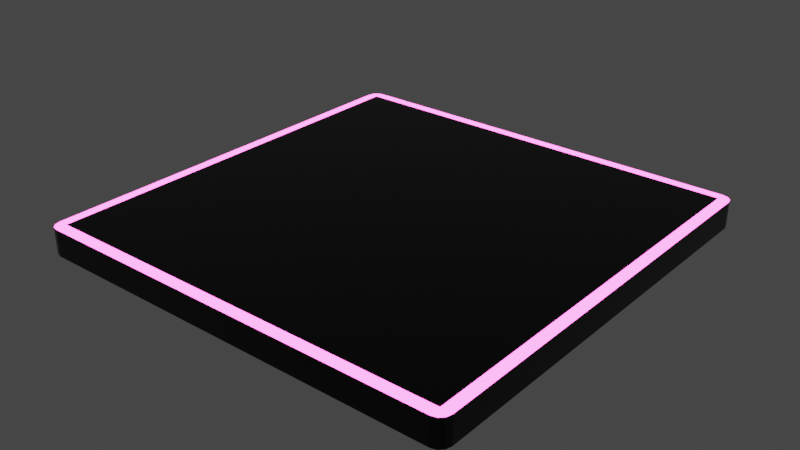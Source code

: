 # Source: structure.blend  (saved by Blender 3.6.11; exported with 4.5.12 LTS)
import bpy
from mathutils import Matrix  # noqa: F401  (used for matrix-valued properties, if any)

bpy.ops.wm.read_factory_settings(use_empty=True)
scene = bpy.context.scene
scene.name = 'Scene'

# ---- collections
col_collection = bpy.data.collections.new('Collection'); scene.collection.children.link(col_collection)

# ---- materials (node trees are filled in below, after node groups)
mat_floor = bpy.data.materials.new('floor')
mat_floor.use_transparent_shadow = False
mat_glow = bpy.data.materials.new('glow')
mat_glow.use_transparent_shadow = False

# ---- material node trees
mat_floor.use_nodes = True; mat_floor.node_tree.nodes.clear()
_N = mat_floor.node_tree.nodes; _L = mat_floor.node_tree.links
n0 = _N.new('ShaderNodeBsdfPrincipled'); n0.name = 'Principled BSDF'; n0.location = (10, 300)
n0.distribution = 'GGX'
n0.subsurface_method = 'RANDOM_WALK_SKIN'
n0.inputs[0].default_value = (0.0, 0.0, 0.0, 1.0)
n0.inputs[1].default_value = 0.3071
n0.inputs[2].default_value = 0.01181
n0.inputs[3].default_value = 1.45
n0.inputs[27].default_value = (0.0, 0.0, 0.0, 1.0)
n0.inputs[28].default_value = 1.0
n1 = _N.new('ShaderNodeOutputMaterial'); n1.name = 'Material Output'; n1.location = (300, 300)
_L.new(n0.outputs[0], n1.inputs[0])
n1.is_active_output = True
mat_glow.use_nodes = True; mat_glow.node_tree.nodes.clear()
_N = mat_glow.node_tree.nodes; _L = mat_glow.node_tree.links
n0 = _N.new('ShaderNodeBsdfPrincipled'); n0.name = 'Principled BSDF'; n0.location = (10, 300)
n0.distribution = 'GGX'
n0.subsurface_method = 'RANDOM_WALK_SKIN'
n0.inputs[0].default_value = (1.0, 0.1052, 0.7398, 1.0)
n0.inputs[3].default_value = 1.45
n0.inputs[27].default_value = (1.0, 0.08291, 0.5633, 1.0)
n0.inputs[28].default_value = 7.9
n1 = _N.new('ShaderNodeOutputMaterial'); n1.name = 'Material Output'; n1.location = (300, 300)
_L.new(n0.outputs[0], n1.inputs[0])
n1.is_active_output = True

# ---- world
world_world = bpy.data.worlds.new('World'); scene.world = world_world
world_world.use_nodes = True; world_world.node_tree.nodes.clear()
_N = world_world.node_tree.nodes; _L = world_world.node_tree.links
n0 = _N.new('ShaderNodeOutputWorld'); n0.name = 'World Output'; n0.location = (300, 300)
n1 = _N.new('ShaderNodeBackground'); n1.name = 'Background'; n1.location = (10, 300)
n1.inputs[0].default_value = (0.05088, 0.05088, 0.05088, 1.0)
_L.new(n1.outputs[0], n0.inputs[0])
n0.is_active_output = True
world_world.color = (0.05088, 0.05088, 0.05088)
world_world.use_sun_shadow = False
world_world.sun_shadow_jitter_overblur = 0.0

# ---- meshes
me_cube_001 = bpy.data.meshes.new('Cube.001')
me_cube_001.from_pydata([(-0.95, -0.95, -1.0), (-0.95, -1.0, -0.95), (-1.0, -0.95, -0.95), (-0.95, -0.975, -0.9933), (-0.975, -0.95, -0.9933), (-0.9739, -0.9739, -0.9868), (-0.975, -0.9933, -0.95), (-0.95, -0.9933, -0.975), (-0.9739, -0.9868, -0.9739), (-0.9933, -0.95, -0.975), (-0.9933, -0.975, -0.95), (-0.9868, -0.9739, -0.9739), (-0.95, -1.0, 0.95), (-0.95, -0.95, 1.0), (-1.0, -0.95, 0.95), (-0.95, -0.9933, 0.975), (-0.975, -0.9933, 0.95), (-0.9739, -0.9868, 0.9739), (-0.975, -0.95, 0.9933), (-0.95, -0.975, 0.9933), (-0.9739, -0.9739, 0.9868), (-0.9933, -0.975, 0.95), (-0.9933, -0.95, 0.975), (-0.9868, -0.9739, 0.9739), (-0.95, 0.95, -1.0), (-1.0, 0.95, -0.95), (-0.95, 1.0, -0.95), (-0.975, 0.95, -0.9933), (-0.95, 0.975, -0.9933), (-0.9739, 0.9739, -0.9868), (-0.9933, 0.975, -0.95), (-0.9933, 0.95, -0.975), (-0.9868, 0.9739, -0.9739), (-0.95, 0.9933, -0.975), (-0.975, 0.9933, -0.95), (-0.9739, 0.9868, -0.9739), (-0.95, 0.95, 1.0), (-0.95, 1.0, 0.95), (-1.0, 0.95, 0.95), (-0.95, 0.975, 0.9933), (-0.975, 0.95, 0.9933), (-0.9739, 0.9739, 0.9868), (-0.975, 0.9933, 0.95), (-0.95, 0.9933, 0.975), (-0.9739, 0.9868, 0.9739), (-0.9933, 0.95, 0.975), (-0.9933, 0.975, 0.95), (-0.9868, 0.9739, 0.9739), (0.95, -0.95, -1.0), (1.0, -0.95, -0.95), (0.95, -1.0, -0.95), (0.975, -0.95, -0.9933), (0.95, -0.975, -0.9933), (0.9739, -0.9739, -0.9868), (0.9933, -0.975, -0.95), (0.9933, -0.95, -0.975), (0.9868, -0.9739, -0.9739), (0.95, -0.9933, -0.975), (0.975, -0.9933, -0.95), (0.9739, -0.9868, -0.9739), (0.95, -0.95, 1.0), (0.95, -1.0, 0.95), (1.0, -0.95, 0.95), (0.95, -0.975, 0.9933), (0.975, -0.95, 0.9933), (0.9739, -0.9739, 0.9868), (0.975, -0.9933, 0.95), (0.95, -0.9933, 0.975), (0.9739, -0.9868, 0.9739), (0.9933, -0.95, 0.975), (0.9933, -0.975, 0.95), (0.9868, -0.9739, 0.9739), (0.95, 0.95, -1.0), (0.95, 1.0, -0.95), (1.0, 0.95, -0.95), (0.95, 0.975, -0.9933), (0.975, 0.95, -0.9933), (0.9739, 0.9739, -0.9868), (0.975, 0.9933, -0.95), (0.95, 0.9933, -0.975), (0.9739, 0.9868, -0.9739), (0.9933, 0.95, -0.975), (0.9933, 0.975, -0.95), (0.9868, 0.9739, -0.9739), (0.95, 0.95, 1.0), (1.0, 0.95, 0.95), (0.95, 1.0, 0.95), (0.975, 0.95, 0.9933), (0.95, 0.975, 0.9933), (0.9739, 0.9739, 0.9868), (0.9933, 0.975, 0.95), (0.9933, 0.95, 0.975), (0.9868, 0.9739, 0.9739), (0.95, 0.9933, 0.975), (0.975, 0.9933, 0.95), (0.9739, 0.9868, 0.9739)], [], [(50, 61, 12, 1), (74, 85, 62, 49), (84, 36, 13, 60), (2, 14, 38, 25), (26, 37, 86, 73), (0, 3, 5, 4), (3, 7, 8, 5), (1, 6, 8, 7), (6, 10, 11, 8), (2, 9, 11, 10), (9, 4, 5, 11), (5, 8, 11), (12, 15, 17, 16), (15, 19, 20, 17), (13, 18, 20, 19), (18, 22, 23, 20), (14, 21, 23, 22), (21, 16, 17, 23), (17, 20, 23), (24, 27, 29, 28), (27, 31, 32, 29), (25, 30, 32, 31), (30, 34, 35, 32), (26, 33, 35, 34), (33, 28, 29, 35), (29, 32, 35), (36, 39, 41, 40), (39, 43, 44, 41), (37, 42, 44, 43), (42, 46, 47, 44), (38, 45, 47, 46), (45, 40, 41, 47), (41, 44, 47), (48, 51, 53, 52), (51, 55, 56, 53), (49, 54, 56, 55), (54, 58, 59, 56), (50, 57, 59, 58), (57, 52, 53, 59), (53, 56, 59), (60, 63, 65, 64), (63, 67, 68, 65), (61, 66, 68, 67), (66, 70, 71, 68), (62, 69, 71, 70), (69, 64, 65, 71), (65, 68, 71), (72, 75, 77, 76), (75, 79, 80, 77), (73, 78, 80, 79), (78, 82, 83, 80), (74, 81, 83, 82), (81, 76, 77, 83), (77, 80, 83), (84, 87, 89, 88), (87, 91, 92, 89), (85, 90, 92, 91), (90, 94, 95, 92), (86, 93, 95, 94), (93, 88, 89, 95), (89, 92, 95), (24, 0, 4, 27), (27, 4, 9, 31), (31, 9, 2, 25), (1, 12, 16, 6), (6, 16, 21, 10), (10, 21, 14, 2), (13, 36, 40, 18), (18, 40, 45, 22), (22, 45, 38, 14), (37, 26, 34, 42), (42, 34, 30, 46), (46, 30, 25, 38), (72, 24, 28, 75), (75, 28, 33, 79), (79, 33, 26, 73), (36, 84, 88, 39), (39, 88, 93, 43), (43, 93, 86, 37), (85, 74, 82, 90), (90, 82, 78, 94), (94, 78, 73, 86), (48, 72, 76, 51), (51, 76, 81, 55), (55, 81, 74, 49), (84, 60, 64, 87), (87, 64, 69, 91), (91, 69, 62, 85), (61, 50, 58, 66), (66, 58, 54, 70), (70, 54, 49, 62), (0, 48, 52, 3), (3, 52, 57, 7), (7, 57, 50, 1), (60, 13, 19, 63), (63, 19, 15, 67), (67, 15, 12, 61), (24, 72, 48, 0)])
me_cube_001.polygons.foreach_set('material_index', [0, 0, 0, 0, 0, 0, 0, 0, 0, 0, 0, 0, 1, 1, 1, 1, 1, 1, 1, 0, 0, 0, 0, 0, 0, 0, 1, 1, 1, 1, 1, 1, 1, 0, 0, 0, 0, 0, 0, 0, 1, 1, 1, 1, 1, 1, 1, 0, 0, 0, 0, 0, 0, 0, 1, 1, 1, 1, 1, 1, 1, 0, 0, 0, 0, 0, 0, 1, 1, 1, 0, 0, 0, 0, 0, 0, 1, 1, 1, 0, 0, 0, 0, 0, 0, 1, 1, 1, 0, 0, 0, 0, 0, 0, 1, 1, 1, 0])
_uv = me_cube_001.uv_layers.new(name='UVMap')
_uv.uv.foreach_set('vector', [0.3812, 0.7562, 0.6187, 0.7563, 0.6187, 0.9937, 0.3812, 0.9937, 0.3812, 0.5062, 0.6187, 0.5063, 0.6187, 0.7437, 0.3812, 0.7437, 0.6312, 0.5062, 0.8688, 0.5063, 0.8688, 0.7437, 0.6312, 0.7437, 0.3812, 0.00625, 0.6187, 0.00625, 0.6187, 0.2438, 0.3812, 0.2437, 0.3812, 0.2562, 0.6187, 0.2563, 0.6187, 0.4937, 0.3812, 0.4937, 0.1312, 0.7437, 0.1312, 0.7469, 0.1283, 0.7467, 0.1281, 0.7438, 0.1312, 0.7469, 0.1312, 0.75, 0.1283, 0.75, 0.1283, 0.7467, 0.3812, 0.9937, 0.3813, 1.0, 0.375, 0.9967, 0.375, 0.9937, 0.3813, 0.0, 0.3813, 0.003129, 0.375, 0.003261, 0.375, 0.0, 0.3812, 0.00625, 0.375, 0.00625, 0.375, 0.003261, 0.3813, 0.003129, 0.125, 0.7438, 0.1281, 0.7438, 0.1283, 0.7467, 0.125, 0.7467, 0.1283, 0.7467, 0.1283, 0.75, 0.125, 0.7467, 0.6187, 0.9937, 0.6219, 0.9938, 0.6217, 1.0, 0.6187, 1.0, 0.6219, 0.9938, 0.625, 0.9937, 0.625, 1.0, 0.6217, 1.0, 0.8688, 0.7437, 0.875, 0.7438, 0.875, 0.7467, 0.8688, 0.75, 0.625, 0.00625, 0.6219, 0.00625, 0.6217, 0.003261, 0.625, 0.003261, 0.6187, 0.00625, 0.6188, 0.003129, 0.6217, 0.003261, 0.6219, 0.00625, 0.6188, 0.003129, 0.6187, 0.0, 0.6217, 0.0, 0.6217, 0.003261, 0.6217, 0.0, 0.625, 0.003261, 0.6217, 0.003261, 0.1312, 0.5062, 0.1281, 0.5062, 0.1283, 0.5033, 0.1312, 0.5031, 0.1281, 0.5062, 0.125, 0.5063, 0.125, 0.5033, 0.1283, 0.5033, 0.3812, 0.2437, 0.3813, 0.2469, 0.375, 0.2467, 0.375, 0.2438, 0.3813, 0.2469, 0.3813, 0.2531, 0.375, 0.2533, 0.375, 0.2467, 0.3812, 0.2562, 0.375, 0.2562, 0.375, 0.2533, 0.3813, 0.2531, 0.1312, 0.5, 0.1312, 0.5031, 0.1283, 0.5033, 0.1283, 0.5, 0.1283, 0.5033, 0.125, 0.5033, 0.1283, 0.5, 0.8688, 0.5063, 0.8688, 0.5, 0.875, 0.5033, 0.875, 0.5063, 0.625, 0.2562, 0.6219, 0.2562, 0.6217, 0.2533, 0.625, 0.25, 0.6187, 0.2563, 0.6188, 0.2531, 0.6217, 0.2533, 0.6219, 0.2562, 0.6188, 0.2531, 0.6188, 0.2469, 0.6217, 0.2467, 0.6217, 0.2533, 0.6187, 0.2438, 0.6219, 0.2438, 0.6217, 0.2467, 0.6188, 0.2469, 0.6219, 0.2438, 0.625, 0.2438, 0.625, 0.2467, 0.6217, 0.2467, 0.625, 0.2467, 0.6217, 0.2484, 0.6217, 0.2467, 0.3688, 0.7437, 0.3719, 0.7438, 0.3717, 0.7467, 0.3688, 0.7469, 0.3719, 0.7438, 0.3781, 0.7438, 0.3783, 0.7467, 0.3717, 0.7467, 0.3812, 0.7437, 0.3813, 0.7469, 0.3783, 0.7467, 0.3781, 0.7438, 0.3813, 0.7469, 0.3813, 0.7531, 0.375, 0.7533, 0.3783, 0.7467, 0.3812, 0.7562, 0.375, 0.7563, 0.375, 0.7533, 0.3813, 0.7531, 0.3688, 0.75, 0.3688, 0.7469, 0.3717, 0.7467, 0.3717, 0.75, 0.3717, 0.7467, 0.3734, 0.7467, 0.3717, 0.75, 0.6312, 0.7437, 0.6312, 0.75, 0.6283, 0.75, 0.6281, 0.7438, 0.625, 0.7563, 0.6219, 0.7563, 0.6217, 0.7533, 0.625, 0.7533, 0.6187, 0.7563, 0.6188, 0.7531, 0.6217, 0.7533, 0.6219, 0.7563, 0.6188, 0.7531, 0.6188, 0.7469, 0.6217, 0.7467, 0.6217, 0.7533, 0.6187, 0.7437, 0.6219, 0.7438, 0.6217, 0.7467, 0.6188, 0.7469, 0.6219, 0.7438, 0.6281, 0.7438, 0.6283, 0.75, 0.6217, 0.7467, 0.625, 0.7533, 0.6217, 0.7533, 0.6217, 0.7516, 0.3688, 0.5063, 0.3688, 0.5031, 0.3717, 0.5033, 0.3719, 0.5063, 0.3688, 0.5031, 0.3688, 0.5, 0.3717, 0.5, 0.3717, 0.5033, 0.3812, 0.4937, 0.3813, 0.4969, 0.375, 0.4967, 0.375, 0.4938, 0.3813, 0.4969, 0.3813, 0.5031, 0.3783, 0.5033, 0.375, 0.4967, 0.3812, 0.5062, 0.3781, 0.5062, 0.3783, 0.5033, 0.3813, 0.5031, 0.3781, 0.5062, 0.3719, 0.5063, 0.3717, 0.5033, 0.3783, 0.5033, 0.3717, 0.5033, 0.3717, 0.5, 0.3734, 0.5033, 0.6312, 0.5062, 0.6281, 0.5062, 0.6283, 0.5, 0.6312, 0.5, 0.6281, 0.5062, 0.6219, 0.5063, 0.6217, 0.5033, 0.6283, 0.5, 0.6187, 0.5063, 0.6188, 0.5031, 0.6217, 0.5033, 0.6219, 0.5063, 0.6188, 0.5031, 0.6188, 0.4969, 0.6217, 0.4967, 0.6217, 0.5033, 0.6187, 0.4937, 0.6219, 0.4938, 0.6217, 0.4967, 0.6188, 0.4969, 0.6219, 0.4938, 0.625, 0.4938, 0.625, 0.4967, 0.6217, 0.4967, 0.625, 0.4967, 0.6217, 0.4984, 0.6217, 0.4967, 0.1312, 0.5062, 0.1312, 0.7437, 0.1281, 0.7438, 0.1281, 0.5062, 0.1281, 0.5062, 0.1281, 0.7438, 0.125, 0.7438, 0.125, 0.5063, 0.375, 0.2438, 0.375, 0.00625, 0.3812, 0.00625, 0.3812, 0.2437, 0.3812, 0.9937, 0.6187, 0.9937, 0.6187, 1.0, 0.3813, 1.0, 0.3813, 0.0, 0.6187, 0.0, 0.6188, 0.003129, 0.3813, 0.003129, 0.3813, 0.003129, 0.6188, 0.003129, 0.6187, 0.00625, 0.3812, 0.00625, 0.8688, 0.7437, 0.8688, 0.5063, 0.875, 0.5063, 0.875, 0.7438, 0.625, 0.00625, 0.625, 0.2438, 0.6219, 0.2438, 0.6219, 0.00625, 0.6219, 0.00625, 0.6219, 0.2438, 0.6187, 0.2438, 0.6187, 0.00625, 0.6187, 0.2563, 0.3812, 0.2562, 0.3813, 0.2531, 0.6188, 0.2531, 0.6188, 0.2531, 0.3813, 0.2531, 0.3813, 0.2469, 0.6188, 0.2469, 0.6188, 0.2469, 0.3813, 0.2469, 0.3812, 0.2437, 0.6187, 0.2438, 0.3688, 0.5063, 0.1312, 0.5062, 0.1312, 0.5031, 0.3688, 0.5031, 0.3688, 0.5031, 0.1312, 0.5031, 0.1312, 0.5, 0.3688, 0.5, 0.375, 0.4938, 0.375, 0.2562, 0.3812, 0.2562, 0.3812, 0.4937, 0.8688, 0.5063, 0.6312, 0.5062, 0.6312, 0.5, 0.8688, 0.5, 0.625, 0.2562, 0.625, 0.4938, 0.6219, 0.4938, 0.6219, 0.2562, 0.6219, 0.2562, 0.6219, 0.4938, 0.6187, 0.4937, 0.6187, 0.2563, 0.6187, 0.5063, 0.3812, 0.5062, 0.3813, 0.5031, 0.6188, 0.5031, 0.6188, 0.5031, 0.3813, 0.5031, 0.3813, 0.4969, 0.6188, 0.4969, 0.6188, 0.4969, 0.3813, 0.4969, 0.3812, 0.4937, 0.6187, 0.4937, 0.3688, 0.7437, 0.3688, 0.5063, 0.3719, 0.5063, 0.3719, 0.7438, 0.3719, 0.7438, 0.3719, 0.5063, 0.3781, 0.5062, 0.3781, 0.7438, 0.3781, 0.7438, 0.3781, 0.5062, 0.3812, 0.5062, 0.3812, 0.7437, 0.6312, 0.5062, 0.6312, 0.7437, 0.6281, 0.7438, 0.6281, 0.5062, 0.6281, 0.5062, 0.6281, 0.7438, 0.6219, 0.7438, 0.6219, 0.5063, 0.6219, 0.5063, 0.6219, 0.7438, 0.6187, 0.7437, 0.6187, 0.5063, 0.6187, 0.7563, 0.3812, 0.7562, 0.3813, 0.7531, 0.6188, 0.7531, 0.6188, 0.7531, 0.3813, 0.7531, 0.3813, 0.7469, 0.6188, 0.7469, 0.6188, 0.7469, 0.3813, 0.7469, 0.3812, 0.7437, 0.6187, 0.7437, 0.1312, 0.7437, 0.3688, 0.7437, 0.3688, 0.7469, 0.1312, 0.7469, 0.1312, 0.7469, 0.3688, 0.7469, 0.3688, 0.75, 0.1312, 0.75, 0.375, 0.9937, 0.375, 0.7563, 0.3812, 0.7562, 0.3812, 0.9937, 0.6312, 0.7437, 0.8688, 0.7437, 0.8688, 0.75, 0.6312, 0.75, 0.625, 0.7563, 0.625, 0.9937, 0.6219, 0.9938, 0.6219, 0.7563, 0.6219, 0.7563, 0.6219, 0.9938, 0.6187, 0.9937, 0.6187, 0.7563, 0.1312, 0.5062, 0.3688, 0.5063, 0.3688, 0.7437, 0.1312, 0.7437])
me_cube_001.materials.append(mat_floor)
me_cube_001.materials.append(mat_glow)
me_cube_001.update()

# ---- objects
ob_cube = bpy.data.objects.new('Cube', me_cube_001)

# ---- transforms, parenting, visibility, modifiers, constraints
ob_cube.location = (0.0, 0.0, 0.0)
ob_cube.scale = (2.55, 2.55, 0.1632)

# ---- collection membership
col_collection.objects.link(ob_cube)

# ---- scene / render settings (as saved in the file)
scene.frame_start = 1; scene.frame_end = 250; scene.frame_set(1)
scene.render.engine = 'BLENDER_EEVEE_NEXT'
scene.cycles.sampling_pattern = 'TABULATED_SOBOL'
scene.view_settings.view_transform = 'Filmic'
bpy.context.view_layer.update()

# ---- added for rendering (the .blend has no active camera): camera
cam_auto = bpy.data.cameras.new('AutoCamera')
cam_auto.lens = 50.0
cam_auto.sensor_width = 36.0
cam_auto.clip_end = 1000.0
ob_auto_camera = bpy.data.objects.new('AutoCamera', cam_auto)
scene.collection.objects.link(ob_auto_camera)
ob_auto_camera.location = (6.67872, -8.01446, 5.34297)
ob_auto_camera.rotation_euler = (1.09748, -7.21219e-08, 0.694738)
scene.camera = ob_auto_camera
bpy.context.view_layer.update()
